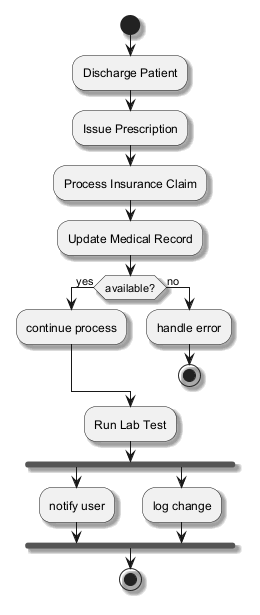

The diagram above was rendered by PlantUML. Its source (embedded in the PNG):
@startuml
skinparam shadowing true
start
:Discharge Patient;
:Issue Prescription;
:Process Insurance Claim;
:Update Medical Record;
if (available?) then (yes)
:continue process;
else (no)
:handle error;
stop
endif
:Run Lab Test;
fork
:notify user;
fork again
:log change;
end fork
stop
@enduml